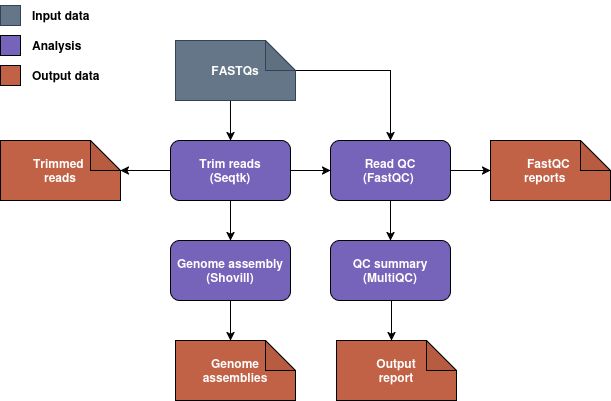

The diagram above was exported from draw.io. Its source (the exported page's mxGraphModel, read from the mxfile embedded in the PNG):
<mxGraphModel dx="810" dy="501" grid="1" gridSize="10" guides="1" tooltips="1" connect="1" arrows="1" fold="1" page="1" pageScale="1" pageWidth="850" pageHeight="1100" math="0" shadow="0">
  <root>
    <mxCell id="0" />
    <mxCell id="1" parent="0" />
    <mxCell id="pItRu0D8czQHKJ8JCFZ0-10" edge="1" parent="1" style="edgeStyle=orthogonalEdgeStyle;rounded=0;orthogonalLoop=1;jettySize=auto;html=1;exitX=0.458;exitY=0.833;exitDx=0;exitDy=0;entryX=0.5;entryY=0;entryDx=0;entryDy=0;exitPerimeter=0;" target="pItRu0D8czQHKJ8JCFZ0-3">
      <mxGeometry relative="1" as="geometry">
        <mxPoint x="419.96000000000004" y="209.98000000000002" as="sourcePoint" />
      </mxGeometry>
    </mxCell>
    <mxCell id="pItRu0D8czQHKJ8JCFZ0-8" edge="1" parent="1" source="pItRu0D8czQHKJ8JCFZ0-3" style="edgeStyle=orthogonalEdgeStyle;rounded=0;orthogonalLoop=1;jettySize=auto;html=1;exitX=1;exitY=0.5;exitDx=0;exitDy=0;entryX=0;entryY=0.5;entryDx=0;entryDy=0;" target="pItRu0D8czQHKJ8JCFZ0-4">
      <mxGeometry relative="1" as="geometry" />
    </mxCell>
    <mxCell id="pItRu0D8czQHKJ8JCFZ0-9" edge="1" parent="1" source="pItRu0D8czQHKJ8JCFZ0-3" style="edgeStyle=orthogonalEdgeStyle;rounded=0;orthogonalLoop=1;jettySize=auto;html=1;exitX=0.5;exitY=1;exitDx=0;exitDy=0;entryX=0.5;entryY=0;entryDx=0;entryDy=0;" target="pItRu0D8czQHKJ8JCFZ0-5">
      <mxGeometry relative="1" as="geometry" />
    </mxCell>
    <mxCell id="pItRu0D8czQHKJ8JCFZ0-19" edge="1" parent="1" source="pItRu0D8czQHKJ8JCFZ0-3" style="edgeStyle=orthogonalEdgeStyle;rounded=0;orthogonalLoop=1;jettySize=auto;html=1;exitX=0;exitY=0.5;exitDx=0;exitDy=0;">
      <mxGeometry relative="1" as="geometry">
        <mxPoint x="310" y="290" as="targetPoint" />
      </mxGeometry>
    </mxCell>
    <mxCell id="pItRu0D8czQHKJ8JCFZ0-3" parent="1" style="rounded=1;whiteSpace=wrap;html=1;fillColor=#7663BA;" value="&lt;div&gt;&lt;b style=&quot;color: rgb(255, 255, 255);&quot;&gt;Trim reads&lt;/b&gt;&lt;/div&gt;&lt;div&gt;&lt;b style=&quot;color: rgb(255, 255, 255);&quot;&gt;(Seqtk)&lt;/b&gt;&lt;/div&gt;" vertex="1">
      <mxGeometry height="60" width="120" x="360" y="260" as="geometry" />
    </mxCell>
    <mxCell id="pItRu0D8czQHKJ8JCFZ0-15" edge="1" parent="1" source="pItRu0D8czQHKJ8JCFZ0-4" style="edgeStyle=orthogonalEdgeStyle;rounded=0;orthogonalLoop=1;jettySize=auto;html=1;exitX=0.5;exitY=1;exitDx=0;exitDy=0;" target="pItRu0D8czQHKJ8JCFZ0-11">
      <mxGeometry relative="1" as="geometry" />
    </mxCell>
    <mxCell id="pItRu0D8czQHKJ8JCFZ0-4" parent="1" style="rounded=1;whiteSpace=wrap;html=1;fillColor=#7663BA;" value="&lt;div&gt;&lt;b style=&quot;color: rgb(255, 255, 255);&quot;&gt;Read QC&lt;/b&gt;&lt;/div&gt;&lt;div&gt;&lt;b style=&quot;color: rgb(255, 255, 255);&quot;&gt;(FastQC)&amp;nbsp;&lt;/b&gt;&lt;/div&gt;" vertex="1">
      <mxGeometry height="60" width="120" x="520" y="260" as="geometry" />
    </mxCell>
    <mxCell id="pItRu0D8czQHKJ8JCFZ0-5" parent="1" style="rounded=1;whiteSpace=wrap;html=1;fillColor=#7663BA;" value="&lt;div&gt;&lt;b style=&quot;color: rgb(255, 255, 255);&quot;&gt;Genome assembly&lt;/b&gt;&lt;/div&gt;&lt;div&gt;&lt;b style=&quot;color: rgb(255, 255, 255);&quot;&gt;(Shovill)&lt;/b&gt;&lt;/div&gt;" vertex="1">
      <mxGeometry height="60" width="120" x="360" y="360" as="geometry" />
    </mxCell>
    <mxCell id="pItRu0D8czQHKJ8JCFZ0-11" parent="1" style="rounded=1;whiteSpace=wrap;html=1;fillColor=#7663BA;" value="&lt;div&gt;&lt;b style=&quot;color: rgb(255, 255, 255);&quot;&gt;QC summary&lt;/b&gt;&lt;/div&gt;&lt;div&gt;&lt;b style=&quot;color: rgb(255, 255, 255);&quot;&gt;(MultiQC)&lt;/b&gt;&lt;/div&gt;" vertex="1">
      <mxGeometry height="60" width="120" x="520" y="360" as="geometry" />
    </mxCell>
    <mxCell id="pItRu0D8czQHKJ8JCFZ0-18" edge="1" parent="1" style="edgeStyle=orthogonalEdgeStyle;rounded=0;orthogonalLoop=1;jettySize=auto;html=1;exitX=1;exitY=0.5;exitDx=0;exitDy=0;entryX=0.5;entryY=0;entryDx=0;entryDy=0;" target="pItRu0D8czQHKJ8JCFZ0-4">
      <mxGeometry relative="1" as="geometry">
        <mxPoint x="485" y="190" as="sourcePoint" />
      </mxGeometry>
    </mxCell>
    <mxCell id="pItRu0D8czQHKJ8JCFZ0-20" parent="1" style="shape=note;whiteSpace=wrap;html=1;backgroundOutline=1;darkOpacity=0.05;fillColor=#647687;fontColor=#ffffff;strokeColor=#314354;" value="&lt;b&gt;FASTQs&lt;/b&gt;" vertex="1">
      <mxGeometry height="60" width="120" x="365" y="160" as="geometry" />
    </mxCell>
    <mxCell id="pItRu0D8czQHKJ8JCFZ0-21" parent="1" style="shape=note;whiteSpace=wrap;html=1;backgroundOutline=1;darkOpacity=0.05;fillColor=#C16145;" value="&lt;div&gt;&lt;b style=&quot;color: rgb(255, 255, 255);&quot;&gt;Trimmed&amp;nbsp;&lt;/b&gt;&lt;/div&gt;&lt;div&gt;&lt;b style=&quot;color: rgb(255, 255, 255);&quot;&gt;reads&lt;/b&gt;&lt;/div&gt;" vertex="1">
      <mxGeometry height="60" width="120" x="190" y="260" as="geometry" />
    </mxCell>
    <mxCell id="pItRu0D8czQHKJ8JCFZ0-22" parent="1" style="shape=note;whiteSpace=wrap;html=1;backgroundOutline=1;darkOpacity=0.05;fillColor=#C16145;" value="&lt;div&gt;&lt;b style=&quot;color: rgb(255, 255, 255);&quot;&gt;Genome&lt;/b&gt;&lt;/div&gt;&lt;div&gt;&lt;b style=&quot;color: rgb(255, 255, 255);&quot;&gt;assemblies&lt;/b&gt;&lt;/div&gt;" vertex="1">
      <mxGeometry height="60" width="120" x="365" y="460" as="geometry" />
    </mxCell>
    <mxCell id="pItRu0D8czQHKJ8JCFZ0-24" edge="1" parent="1" source="pItRu0D8czQHKJ8JCFZ0-5" style="edgeStyle=orthogonalEdgeStyle;rounded=0;orthogonalLoop=1;jettySize=auto;html=1;exitX=0.5;exitY=1;exitDx=0;exitDy=0;">
      <mxGeometry relative="1" as="geometry">
        <mxPoint x="420" y="460" as="targetPoint" />
      </mxGeometry>
    </mxCell>
    <mxCell id="pItRu0D8czQHKJ8JCFZ0-25" parent="1" style="shape=note;whiteSpace=wrap;html=1;backgroundOutline=1;darkOpacity=0.05;fillColor=#C16145;" value="&lt;div&gt;&lt;b&gt;&lt;span style=&quot;color: rgb(255, 255, 255);&quot;&gt;Output&lt;/span&gt;&lt;/b&gt;&lt;/div&gt;&lt;div&gt;&lt;b&gt;&lt;span style=&quot;color: rgb(255, 255, 255);&quot;&gt;report&lt;/span&gt;&lt;/b&gt;&lt;/div&gt;" vertex="1">
      <mxGeometry height="60" width="120" x="526" y="460" as="geometry" />
    </mxCell>
    <mxCell id="pItRu0D8czQHKJ8JCFZ0-26" edge="1" parent="1" style="edgeStyle=orthogonalEdgeStyle;rounded=0;orthogonalLoop=1;jettySize=auto;html=1;exitX=0.5;exitY=1;exitDx=0;exitDy=0;">
      <mxGeometry relative="1" as="geometry">
        <mxPoint x="581" y="420" as="sourcePoint" />
        <mxPoint x="581" y="460" as="targetPoint" />
      </mxGeometry>
    </mxCell>
    <mxCell id="pItRu0D8czQHKJ8JCFZ0-28" parent="1" style="shape=note;whiteSpace=wrap;html=1;backgroundOutline=1;darkOpacity=0.05;fillColor=#C16145;align=center;" value="&lt;div align=&quot;center&quot;&gt;&lt;b style=&quot;color: rgb(255, 255, 255);&quot;&gt;FastQC&amp;nbsp;&lt;/b&gt;&lt;/div&gt;&lt;div align=&quot;center&quot;&gt;&lt;b style=&quot;color: rgb(255, 255, 255);&quot;&gt;reports&lt;/b&gt;&lt;b style=&quot;color: rgba(0, 0, 0, 0);&quot;&gt;ts&lt;/b&gt;&lt;/div&gt;" vertex="1">
      <mxGeometry height="60" width="120" x="680" y="260" as="geometry" />
    </mxCell>
    <mxCell id="pItRu0D8czQHKJ8JCFZ0-31" edge="1" parent="1" source="pItRu0D8czQHKJ8JCFZ0-4" style="edgeStyle=orthogonalEdgeStyle;rounded=0;orthogonalLoop=1;jettySize=auto;html=1;exitX=1;exitY=0.5;exitDx=0;exitDy=0;entryX=0;entryY=0.5;entryDx=0;entryDy=0;entryPerimeter=0;" target="pItRu0D8czQHKJ8JCFZ0-28">
      <mxGeometry relative="1" as="geometry" />
    </mxCell>
    <mxCell id="pItRu0D8czQHKJ8JCFZ0-42" connectable="0" parent="1" style="group" value="" vertex="1">
      <mxGeometry height="90" width="100" x="190" y="120" as="geometry" />
    </mxCell>
    <mxCell id="pItRu0D8czQHKJ8JCFZ0-32" parent="pItRu0D8czQHKJ8JCFZ0-42" style="rounded=0;whiteSpace=wrap;html=1;fillColor=#647687;fontColor=#ffffff;strokeColor=#314354;" value="" vertex="1">
      <mxGeometry height="20" width="20" y="5" as="geometry" />
    </mxCell>
    <mxCell id="pItRu0D8czQHKJ8JCFZ0-33" parent="pItRu0D8czQHKJ8JCFZ0-42" style="rounded=0;whiteSpace=wrap;html=1;fillColor=#C16145;" value="" vertex="1">
      <mxGeometry height="20" width="20" y="65" as="geometry" />
    </mxCell>
    <mxCell id="pItRu0D8czQHKJ8JCFZ0-34" parent="pItRu0D8czQHKJ8JCFZ0-42" style="rounded=0;whiteSpace=wrap;html=1;fillColor=#7663BA;" value="" vertex="1">
      <mxGeometry height="20" width="20" y="35" as="geometry" />
    </mxCell>
    <mxCell id="pItRu0D8czQHKJ8JCFZ0-38" parent="pItRu0D8czQHKJ8JCFZ0-42" style="text;html=1;whiteSpace=wrap;strokeColor=none;fillColor=none;align=left;verticalAlign=middle;rounded=0;" value="&lt;div align=&quot;left&quot;&gt;&lt;b&gt;Input data&lt;/b&gt;&lt;/div&gt;" vertex="1">
      <mxGeometry height="30" width="60" x="30" as="geometry" />
    </mxCell>
    <mxCell id="pItRu0D8czQHKJ8JCFZ0-39" parent="pItRu0D8czQHKJ8JCFZ0-42" style="text;html=1;whiteSpace=wrap;strokeColor=none;fillColor=none;align=left;verticalAlign=middle;rounded=0;" value="&lt;div align=&quot;left&quot;&gt;&lt;b&gt;Analysis&lt;/b&gt;&lt;/div&gt;" vertex="1">
      <mxGeometry height="30" width="60" x="30" y="30" as="geometry" />
    </mxCell>
    <mxCell id="pItRu0D8czQHKJ8JCFZ0-40" parent="pItRu0D8czQHKJ8JCFZ0-42" style="text;html=1;whiteSpace=wrap;strokeColor=none;fillColor=none;align=left;verticalAlign=middle;rounded=0;" value="&lt;div align=&quot;left&quot;&gt;&lt;b&gt;Output data&lt;/b&gt;&lt;/div&gt;" vertex="1">
      <mxGeometry height="30" width="70" x="30" y="60" as="geometry" />
    </mxCell>
  </root>
</mxGraphModel>